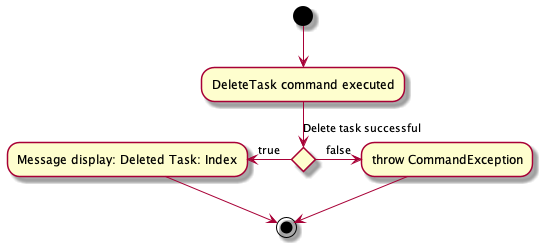

The diagram above was rendered by PlantUML. Its source (embedded in the PNG):
@startuml
(*) --> "DeleteTask command executed"
if "Delete task successful" then
  -left->[true] "Message display: Deleted Task: Index"
  -> (*)
else
  -right->[false] "throw CommandException"
  -->(*)
@enduml